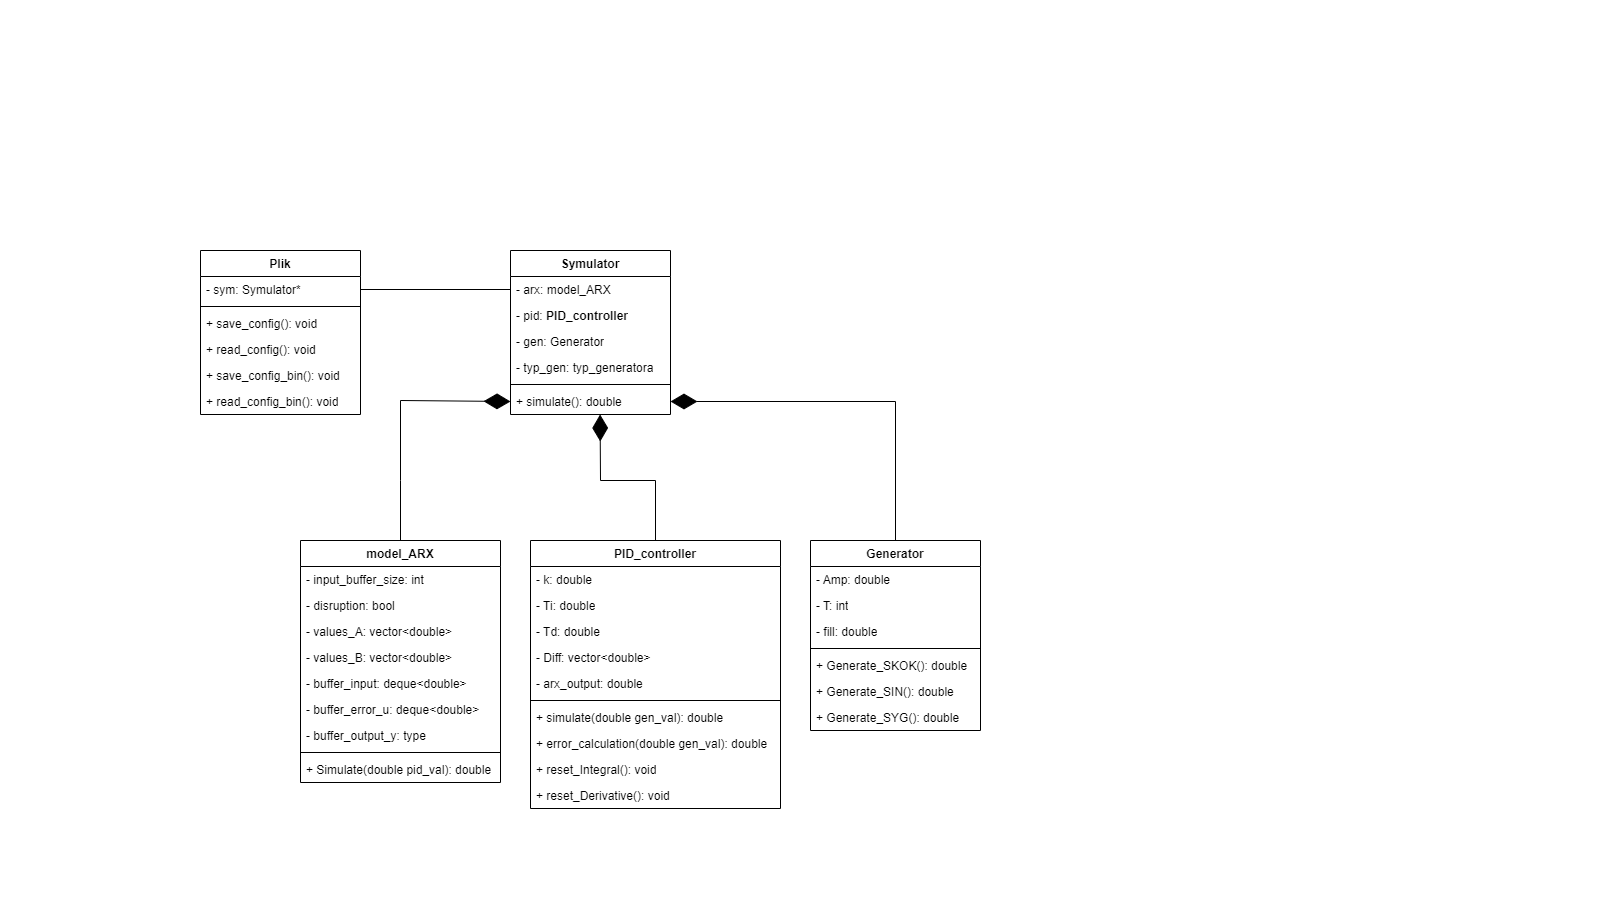

The diagram above was exported from draw.io. Its source (the exported page's mxGraphModel, read from the mxfile embedded in the PNG):
<mxGraphModel dx="1309" dy="712" grid="1" gridSize="10" guides="1" tooltips="1" connect="1" arrows="1" fold="1" page="1" pageScale="1" pageWidth="1600" pageHeight="900" math="0" shadow="0">
  <root>
    <mxCell id="0" />
    <mxCell id="1" parent="0" />
    <mxCell id="UFLA4gzIC3E4foL9U2bn-1" value="Symulator" style="swimlane;fontStyle=1;align=center;verticalAlign=top;childLayout=stackLayout;horizontal=1;startSize=26;horizontalStack=0;resizeParent=1;resizeParentMax=0;resizeLast=0;collapsible=1;marginBottom=0;whiteSpace=wrap;html=1;" parent="1" vertex="1">
      <mxGeometry x="510" y="250" width="160" height="164" as="geometry" />
    </mxCell>
    <mxCell id="UFLA4gzIC3E4foL9U2bn-2" value="- arx: model_ARX" style="text;strokeColor=none;fillColor=none;align=left;verticalAlign=top;spacingLeft=4;spacingRight=4;overflow=hidden;rotatable=0;points=[[0,0.5],[1,0.5]];portConstraint=eastwest;whiteSpace=wrap;html=1;" parent="UFLA4gzIC3E4foL9U2bn-1" vertex="1">
      <mxGeometry y="26" width="160" height="26" as="geometry" />
    </mxCell>
    <mxCell id="A07IbXPbSlj1XQr_j-1v-25" value="- pid:&amp;nbsp;&lt;span style=&quot;font-weight: 700; text-align: center;&quot;&gt;PID_controller&lt;/span&gt;" style="text;strokeColor=none;fillColor=none;align=left;verticalAlign=top;spacingLeft=4;spacingRight=4;overflow=hidden;rotatable=0;points=[[0,0.5],[1,0.5]];portConstraint=eastwest;whiteSpace=wrap;html=1;" vertex="1" parent="UFLA4gzIC3E4foL9U2bn-1">
      <mxGeometry y="52" width="160" height="26" as="geometry" />
    </mxCell>
    <mxCell id="A07IbXPbSlj1XQr_j-1v-26" value="- gen: Generator" style="text;strokeColor=none;fillColor=none;align=left;verticalAlign=top;spacingLeft=4;spacingRight=4;overflow=hidden;rotatable=0;points=[[0,0.5],[1,0.5]];portConstraint=eastwest;whiteSpace=wrap;html=1;" vertex="1" parent="UFLA4gzIC3E4foL9U2bn-1">
      <mxGeometry y="78" width="160" height="26" as="geometry" />
    </mxCell>
    <mxCell id="A07IbXPbSlj1XQr_j-1v-27" value="- typ_gen: typ_generatora" style="text;strokeColor=none;fillColor=none;align=left;verticalAlign=top;spacingLeft=4;spacingRight=4;overflow=hidden;rotatable=0;points=[[0,0.5],[1,0.5]];portConstraint=eastwest;whiteSpace=wrap;html=1;" vertex="1" parent="UFLA4gzIC3E4foL9U2bn-1">
      <mxGeometry y="104" width="160" height="26" as="geometry" />
    </mxCell>
    <mxCell id="UFLA4gzIC3E4foL9U2bn-3" value="" style="line;strokeWidth=1;fillColor=none;align=left;verticalAlign=middle;spacingTop=-1;spacingLeft=3;spacingRight=3;rotatable=0;labelPosition=right;points=[];portConstraint=eastwest;strokeColor=inherit;" parent="UFLA4gzIC3E4foL9U2bn-1" vertex="1">
      <mxGeometry y="130" width="160" height="8" as="geometry" />
    </mxCell>
    <mxCell id="UFLA4gzIC3E4foL9U2bn-4" value="+ simulate(): double" style="text;strokeColor=none;fillColor=none;align=left;verticalAlign=top;spacingLeft=4;spacingRight=4;overflow=hidden;rotatable=0;points=[[0,0.5],[1,0.5]];portConstraint=eastwest;whiteSpace=wrap;html=1;" parent="UFLA4gzIC3E4foL9U2bn-1" vertex="1">
      <mxGeometry y="138" width="160" height="26" as="geometry" />
    </mxCell>
    <mxCell id="UFLA4gzIC3E4foL9U2bn-5" value="model_ARX" style="swimlane;fontStyle=1;align=center;verticalAlign=top;childLayout=stackLayout;horizontal=1;startSize=26;horizontalStack=0;resizeParent=1;resizeParentMax=0;resizeLast=0;collapsible=1;marginBottom=0;whiteSpace=wrap;html=1;" parent="1" vertex="1">
      <mxGeometry x="300" y="540" width="200" height="242" as="geometry" />
    </mxCell>
    <mxCell id="UFLA4gzIC3E4foL9U2bn-6" value="- input_buffer_size: int" style="text;strokeColor=none;fillColor=none;align=left;verticalAlign=top;spacingLeft=4;spacingRight=4;overflow=hidden;rotatable=0;points=[[0,0.5],[1,0.5]];portConstraint=eastwest;whiteSpace=wrap;html=1;" parent="UFLA4gzIC3E4foL9U2bn-5" vertex="1">
      <mxGeometry y="26" width="200" height="26" as="geometry" />
    </mxCell>
    <mxCell id="A07IbXPbSlj1XQr_j-1v-19" value="- disruption: bool" style="text;strokeColor=none;fillColor=none;align=left;verticalAlign=top;spacingLeft=4;spacingRight=4;overflow=hidden;rotatable=0;points=[[0,0.5],[1,0.5]];portConstraint=eastwest;whiteSpace=wrap;html=1;" vertex="1" parent="UFLA4gzIC3E4foL9U2bn-5">
      <mxGeometry y="52" width="200" height="26" as="geometry" />
    </mxCell>
    <mxCell id="A07IbXPbSlj1XQr_j-1v-20" value="- values_A: vector&amp;lt;double&amp;gt;" style="text;strokeColor=none;fillColor=none;align=left;verticalAlign=top;spacingLeft=4;spacingRight=4;overflow=hidden;rotatable=0;points=[[0,0.5],[1,0.5]];portConstraint=eastwest;whiteSpace=wrap;html=1;" vertex="1" parent="UFLA4gzIC3E4foL9U2bn-5">
      <mxGeometry y="78" width="200" height="26" as="geometry" />
    </mxCell>
    <mxCell id="A07IbXPbSlj1XQr_j-1v-21" value="- values_B: vector&amp;lt;double&amp;gt;" style="text;strokeColor=none;fillColor=none;align=left;verticalAlign=top;spacingLeft=4;spacingRight=4;overflow=hidden;rotatable=0;points=[[0,0.5],[1,0.5]];portConstraint=eastwest;whiteSpace=wrap;html=1;" vertex="1" parent="UFLA4gzIC3E4foL9U2bn-5">
      <mxGeometry y="104" width="200" height="26" as="geometry" />
    </mxCell>
    <mxCell id="A07IbXPbSlj1XQr_j-1v-22" value="- buffer_input: deque&amp;lt;double&amp;gt;" style="text;strokeColor=none;fillColor=none;align=left;verticalAlign=top;spacingLeft=4;spacingRight=4;overflow=hidden;rotatable=0;points=[[0,0.5],[1,0.5]];portConstraint=eastwest;whiteSpace=wrap;html=1;" vertex="1" parent="UFLA4gzIC3E4foL9U2bn-5">
      <mxGeometry y="130" width="200" height="26" as="geometry" />
    </mxCell>
    <mxCell id="A07IbXPbSlj1XQr_j-1v-23" value="- buffer_error_u: deque&amp;lt;double&amp;gt;" style="text;strokeColor=none;fillColor=none;align=left;verticalAlign=top;spacingLeft=4;spacingRight=4;overflow=hidden;rotatable=0;points=[[0,0.5],[1,0.5]];portConstraint=eastwest;whiteSpace=wrap;html=1;" vertex="1" parent="UFLA4gzIC3E4foL9U2bn-5">
      <mxGeometry y="156" width="200" height="26" as="geometry" />
    </mxCell>
    <mxCell id="A07IbXPbSlj1XQr_j-1v-24" value="- buffer_output_y: type" style="text;strokeColor=none;fillColor=none;align=left;verticalAlign=top;spacingLeft=4;spacingRight=4;overflow=hidden;rotatable=0;points=[[0,0.5],[1,0.5]];portConstraint=eastwest;whiteSpace=wrap;html=1;" vertex="1" parent="UFLA4gzIC3E4foL9U2bn-5">
      <mxGeometry y="182" width="200" height="26" as="geometry" />
    </mxCell>
    <mxCell id="UFLA4gzIC3E4foL9U2bn-7" value="" style="line;strokeWidth=1;fillColor=none;align=left;verticalAlign=middle;spacingTop=-1;spacingLeft=3;spacingRight=3;rotatable=0;labelPosition=right;points=[];portConstraint=eastwest;strokeColor=inherit;" parent="UFLA4gzIC3E4foL9U2bn-5" vertex="1">
      <mxGeometry y="208" width="200" height="8" as="geometry" />
    </mxCell>
    <mxCell id="UFLA4gzIC3E4foL9U2bn-8" value="+ Simulate(double pid_val): double" style="text;strokeColor=none;fillColor=none;align=left;verticalAlign=top;spacingLeft=4;spacingRight=4;overflow=hidden;rotatable=0;points=[[0,0.5],[1,0.5]];portConstraint=eastwest;whiteSpace=wrap;html=1;" parent="UFLA4gzIC3E4foL9U2bn-5" vertex="1">
      <mxGeometry y="216" width="200" height="26" as="geometry" />
    </mxCell>
    <mxCell id="UFLA4gzIC3E4foL9U2bn-9" value="PID_controller" style="swimlane;fontStyle=1;align=center;verticalAlign=top;childLayout=stackLayout;horizontal=1;startSize=26;horizontalStack=0;resizeParent=1;resizeParentMax=0;resizeLast=0;collapsible=1;marginBottom=0;whiteSpace=wrap;html=1;" parent="1" vertex="1">
      <mxGeometry x="530" y="540" width="250" height="268" as="geometry" />
    </mxCell>
    <mxCell id="UFLA4gzIC3E4foL9U2bn-10" value="- k: double" style="text;strokeColor=none;fillColor=none;align=left;verticalAlign=top;spacingLeft=4;spacingRight=4;overflow=hidden;rotatable=0;points=[[0,0.5],[1,0.5]];portConstraint=eastwest;whiteSpace=wrap;html=1;" parent="UFLA4gzIC3E4foL9U2bn-9" vertex="1">
      <mxGeometry y="26" width="250" height="26" as="geometry" />
    </mxCell>
    <mxCell id="A07IbXPbSlj1XQr_j-1v-10" value="- Ti: double" style="text;strokeColor=none;fillColor=none;align=left;verticalAlign=top;spacingLeft=4;spacingRight=4;overflow=hidden;rotatable=0;points=[[0,0.5],[1,0.5]];portConstraint=eastwest;whiteSpace=wrap;html=1;" vertex="1" parent="UFLA4gzIC3E4foL9U2bn-9">
      <mxGeometry y="52" width="250" height="26" as="geometry" />
    </mxCell>
    <mxCell id="A07IbXPbSlj1XQr_j-1v-12" value="- Td: double" style="text;strokeColor=none;fillColor=none;align=left;verticalAlign=top;spacingLeft=4;spacingRight=4;overflow=hidden;rotatable=0;points=[[0,0.5],[1,0.5]];portConstraint=eastwest;whiteSpace=wrap;html=1;" vertex="1" parent="UFLA4gzIC3E4foL9U2bn-9">
      <mxGeometry y="78" width="250" height="26" as="geometry" />
    </mxCell>
    <mxCell id="A07IbXPbSlj1XQr_j-1v-13" value="- Diff: vector&amp;lt;double&amp;gt;" style="text;strokeColor=none;fillColor=none;align=left;verticalAlign=top;spacingLeft=4;spacingRight=4;overflow=hidden;rotatable=0;points=[[0,0.5],[1,0.5]];portConstraint=eastwest;whiteSpace=wrap;html=1;" vertex="1" parent="UFLA4gzIC3E4foL9U2bn-9">
      <mxGeometry y="104" width="250" height="26" as="geometry" />
    </mxCell>
    <mxCell id="A07IbXPbSlj1XQr_j-1v-14" value="- arx_output: double" style="text;strokeColor=none;fillColor=none;align=left;verticalAlign=top;spacingLeft=4;spacingRight=4;overflow=hidden;rotatable=0;points=[[0,0.5],[1,0.5]];portConstraint=eastwest;whiteSpace=wrap;html=1;" vertex="1" parent="UFLA4gzIC3E4foL9U2bn-9">
      <mxGeometry y="130" width="250" height="26" as="geometry" />
    </mxCell>
    <mxCell id="UFLA4gzIC3E4foL9U2bn-11" value="" style="line;strokeWidth=1;fillColor=none;align=left;verticalAlign=middle;spacingTop=-1;spacingLeft=3;spacingRight=3;rotatable=0;labelPosition=right;points=[];portConstraint=eastwest;strokeColor=inherit;" parent="UFLA4gzIC3E4foL9U2bn-9" vertex="1">
      <mxGeometry y="156" width="250" height="8" as="geometry" />
    </mxCell>
    <mxCell id="UFLA4gzIC3E4foL9U2bn-12" value="+ simulate(double gen_val): double" style="text;strokeColor=none;fillColor=none;align=left;verticalAlign=top;spacingLeft=4;spacingRight=4;overflow=hidden;rotatable=0;points=[[0,0.5],[1,0.5]];portConstraint=eastwest;whiteSpace=wrap;html=1;" parent="UFLA4gzIC3E4foL9U2bn-9" vertex="1">
      <mxGeometry y="164" width="250" height="26" as="geometry" />
    </mxCell>
    <mxCell id="A07IbXPbSlj1XQr_j-1v-17" value="+ error_calculation(double gen_val): double" style="text;strokeColor=none;fillColor=none;align=left;verticalAlign=top;spacingLeft=4;spacingRight=4;overflow=hidden;rotatable=0;points=[[0,0.5],[1,0.5]];portConstraint=eastwest;whiteSpace=wrap;html=1;" vertex="1" parent="UFLA4gzIC3E4foL9U2bn-9">
      <mxGeometry y="190" width="250" height="26" as="geometry" />
    </mxCell>
    <mxCell id="A07IbXPbSlj1XQr_j-1v-16" value="+ reset_Integral(): void" style="text;strokeColor=none;fillColor=none;align=left;verticalAlign=top;spacingLeft=4;spacingRight=4;overflow=hidden;rotatable=0;points=[[0,0.5],[1,0.5]];portConstraint=eastwest;whiteSpace=wrap;html=1;" vertex="1" parent="UFLA4gzIC3E4foL9U2bn-9">
      <mxGeometry y="216" width="250" height="26" as="geometry" />
    </mxCell>
    <mxCell id="A07IbXPbSlj1XQr_j-1v-18" value="+ reset_Derivative(): void" style="text;strokeColor=none;fillColor=none;align=left;verticalAlign=top;spacingLeft=4;spacingRight=4;overflow=hidden;rotatable=0;points=[[0,0.5],[1,0.5]];portConstraint=eastwest;whiteSpace=wrap;html=1;" vertex="1" parent="UFLA4gzIC3E4foL9U2bn-9">
      <mxGeometry y="242" width="250" height="26" as="geometry" />
    </mxCell>
    <mxCell id="UFLA4gzIC3E4foL9U2bn-13" value="Generator" style="swimlane;fontStyle=1;align=center;verticalAlign=top;childLayout=stackLayout;horizontal=1;startSize=26;horizontalStack=0;resizeParent=1;resizeParentMax=0;resizeLast=0;collapsible=1;marginBottom=0;whiteSpace=wrap;html=1;" parent="1" vertex="1">
      <mxGeometry x="810" y="540" width="170" height="190" as="geometry" />
    </mxCell>
    <mxCell id="UFLA4gzIC3E4foL9U2bn-14" value="- Amp: double" style="text;strokeColor=none;fillColor=none;align=left;verticalAlign=top;spacingLeft=4;spacingRight=4;overflow=hidden;rotatable=0;points=[[0,0.5],[1,0.5]];portConstraint=eastwest;whiteSpace=wrap;html=1;" parent="UFLA4gzIC3E4foL9U2bn-13" vertex="1">
      <mxGeometry y="26" width="170" height="26" as="geometry" />
    </mxCell>
    <mxCell id="A07IbXPbSlj1XQr_j-1v-1" value="- T: int" style="text;strokeColor=none;fillColor=none;align=left;verticalAlign=top;spacingLeft=4;spacingRight=4;overflow=hidden;rotatable=0;points=[[0,0.5],[1,0.5]];portConstraint=eastwest;whiteSpace=wrap;html=1;" vertex="1" parent="UFLA4gzIC3E4foL9U2bn-13">
      <mxGeometry y="52" width="170" height="26" as="geometry" />
    </mxCell>
    <mxCell id="A07IbXPbSlj1XQr_j-1v-2" value="- fill: double" style="text;strokeColor=none;fillColor=none;align=left;verticalAlign=top;spacingLeft=4;spacingRight=4;overflow=hidden;rotatable=0;points=[[0,0.5],[1,0.5]];portConstraint=eastwest;whiteSpace=wrap;html=1;" vertex="1" parent="UFLA4gzIC3E4foL9U2bn-13">
      <mxGeometry y="78" width="170" height="26" as="geometry" />
    </mxCell>
    <mxCell id="UFLA4gzIC3E4foL9U2bn-15" value="" style="line;strokeWidth=1;fillColor=none;align=left;verticalAlign=middle;spacingTop=-1;spacingLeft=3;spacingRight=3;rotatable=0;labelPosition=right;points=[];portConstraint=eastwest;strokeColor=inherit;" parent="UFLA4gzIC3E4foL9U2bn-13" vertex="1">
      <mxGeometry y="104" width="170" height="8" as="geometry" />
    </mxCell>
    <mxCell id="UFLA4gzIC3E4foL9U2bn-16" value="+ Generate_SKOK(): double" style="text;strokeColor=none;fillColor=none;align=left;verticalAlign=top;spacingLeft=4;spacingRight=4;overflow=hidden;rotatable=0;points=[[0,0.5],[1,0.5]];portConstraint=eastwest;whiteSpace=wrap;html=1;" parent="UFLA4gzIC3E4foL9U2bn-13" vertex="1">
      <mxGeometry y="112" width="170" height="26" as="geometry" />
    </mxCell>
    <mxCell id="A07IbXPbSlj1XQr_j-1v-4" value="+ Generate_SIN(): double" style="text;strokeColor=none;fillColor=none;align=left;verticalAlign=top;spacingLeft=4;spacingRight=4;overflow=hidden;rotatable=0;points=[[0,0.5],[1,0.5]];portConstraint=eastwest;whiteSpace=wrap;html=1;" vertex="1" parent="UFLA4gzIC3E4foL9U2bn-13">
      <mxGeometry y="138" width="170" height="26" as="geometry" />
    </mxCell>
    <mxCell id="A07IbXPbSlj1XQr_j-1v-5" value="+ Generate_SYG(): double" style="text;strokeColor=none;fillColor=none;align=left;verticalAlign=top;spacingLeft=4;spacingRight=4;overflow=hidden;rotatable=0;points=[[0,0.5],[1,0.5]];portConstraint=eastwest;whiteSpace=wrap;html=1;" vertex="1" parent="UFLA4gzIC3E4foL9U2bn-13">
      <mxGeometry y="164" width="170" height="26" as="geometry" />
    </mxCell>
    <mxCell id="UFLA4gzIC3E4foL9U2bn-21" value="Plik" style="swimlane;fontStyle=1;align=center;verticalAlign=top;childLayout=stackLayout;horizontal=1;startSize=26;horizontalStack=0;resizeParent=1;resizeParentMax=0;resizeLast=0;collapsible=1;marginBottom=0;whiteSpace=wrap;html=1;" parent="1" vertex="1">
      <mxGeometry x="200" y="250" width="160" height="164" as="geometry" />
    </mxCell>
    <mxCell id="UFLA4gzIC3E4foL9U2bn-22" value="- sym: Symulator*" style="text;strokeColor=none;fillColor=none;align=left;verticalAlign=top;spacingLeft=4;spacingRight=4;overflow=hidden;rotatable=0;points=[[0,0.5],[1,0.5]];portConstraint=eastwest;whiteSpace=wrap;html=1;" parent="UFLA4gzIC3E4foL9U2bn-21" vertex="1">
      <mxGeometry y="26" width="160" height="26" as="geometry" />
    </mxCell>
    <mxCell id="UFLA4gzIC3E4foL9U2bn-23" value="" style="line;strokeWidth=1;fillColor=none;align=left;verticalAlign=middle;spacingTop=-1;spacingLeft=3;spacingRight=3;rotatable=0;labelPosition=right;points=[];portConstraint=eastwest;strokeColor=inherit;" parent="UFLA4gzIC3E4foL9U2bn-21" vertex="1">
      <mxGeometry y="52" width="160" height="8" as="geometry" />
    </mxCell>
    <mxCell id="UFLA4gzIC3E4foL9U2bn-24" value="+ save_config(): void" style="text;strokeColor=none;fillColor=none;align=left;verticalAlign=top;spacingLeft=4;spacingRight=4;overflow=hidden;rotatable=0;points=[[0,0.5],[1,0.5]];portConstraint=eastwest;whiteSpace=wrap;html=1;" parent="UFLA4gzIC3E4foL9U2bn-21" vertex="1">
      <mxGeometry y="60" width="160" height="26" as="geometry" />
    </mxCell>
    <mxCell id="A07IbXPbSlj1XQr_j-1v-28" value="+ read_config(): void" style="text;strokeColor=none;fillColor=none;align=left;verticalAlign=top;spacingLeft=4;spacingRight=4;overflow=hidden;rotatable=0;points=[[0,0.5],[1,0.5]];portConstraint=eastwest;whiteSpace=wrap;html=1;" vertex="1" parent="UFLA4gzIC3E4foL9U2bn-21">
      <mxGeometry y="86" width="160" height="26" as="geometry" />
    </mxCell>
    <mxCell id="A07IbXPbSlj1XQr_j-1v-29" value="+ save_config_bin(): void" style="text;strokeColor=none;fillColor=none;align=left;verticalAlign=top;spacingLeft=4;spacingRight=4;overflow=hidden;rotatable=0;points=[[0,0.5],[1,0.5]];portConstraint=eastwest;whiteSpace=wrap;html=1;" vertex="1" parent="UFLA4gzIC3E4foL9U2bn-21">
      <mxGeometry y="112" width="160" height="26" as="geometry" />
    </mxCell>
    <mxCell id="A07IbXPbSlj1XQr_j-1v-31" value="+ read_config_bin(): void" style="text;strokeColor=none;fillColor=none;align=left;verticalAlign=top;spacingLeft=4;spacingRight=4;overflow=hidden;rotatable=0;points=[[0,0.5],[1,0.5]];portConstraint=eastwest;whiteSpace=wrap;html=1;" vertex="1" parent="UFLA4gzIC3E4foL9U2bn-21">
      <mxGeometry y="138" width="160" height="26" as="geometry" />
    </mxCell>
    <mxCell id="UFLA4gzIC3E4foL9U2bn-28" value="" style="endArrow=none;html=1;edgeStyle=orthogonalEdgeStyle;rounded=0;exitX=1;exitY=0.5;exitDx=0;exitDy=0;entryX=0;entryY=0.5;entryDx=0;entryDy=0;" parent="1" source="UFLA4gzIC3E4foL9U2bn-22" target="UFLA4gzIC3E4foL9U2bn-2" edge="1">
      <mxGeometry relative="1" as="geometry">
        <mxPoint x="620" y="280" as="sourcePoint" />
        <mxPoint x="780" y="280" as="targetPoint" />
      </mxGeometry>
    </mxCell>
    <mxCell id="A07IbXPbSlj1XQr_j-1v-32" value="" style="endArrow=diamondThin;endFill=1;endSize=24;html=1;rounded=0;entryX=0;entryY=0.5;entryDx=0;entryDy=0;exitX=0.5;exitY=0;exitDx=0;exitDy=0;" edge="1" parent="1" source="UFLA4gzIC3E4foL9U2bn-5" target="UFLA4gzIC3E4foL9U2bn-4">
      <mxGeometry width="160" relative="1" as="geometry">
        <mxPoint x="620" y="490" as="sourcePoint" />
        <mxPoint x="780" y="490" as="targetPoint" />
        <Array as="points">
          <mxPoint x="400" y="480" />
          <mxPoint x="400" y="400" />
        </Array>
      </mxGeometry>
    </mxCell>
    <mxCell id="A07IbXPbSlj1XQr_j-1v-33" value="" style="endArrow=diamondThin;endFill=1;endSize=24;html=1;rounded=0;exitX=0.5;exitY=0;exitDx=0;exitDy=0;entryX=0.563;entryY=1.115;entryDx=0;entryDy=0;entryPerimeter=0;" edge="1" parent="1" source="UFLA4gzIC3E4foL9U2bn-9">
      <mxGeometry width="160" relative="1" as="geometry">
        <mxPoint x="599.5" y="537.01" as="sourcePoint" />
        <mxPoint x="599.5799999999999" y="414" as="targetPoint" />
        <Array as="points">
          <mxPoint x="655" y="480" />
          <mxPoint x="600" y="480" />
        </Array>
      </mxGeometry>
    </mxCell>
    <mxCell id="A07IbXPbSlj1XQr_j-1v-34" value="" style="endArrow=diamondThin;endFill=1;endSize=24;html=1;rounded=0;entryX=1;entryY=0.5;entryDx=0;entryDy=0;exitX=0.5;exitY=0;exitDx=0;exitDy=0;" edge="1" parent="1" source="UFLA4gzIC3E4foL9U2bn-13" target="UFLA4gzIC3E4foL9U2bn-4">
      <mxGeometry width="160" relative="1" as="geometry">
        <mxPoint x="620" y="490" as="sourcePoint" />
        <mxPoint x="780" y="490" as="targetPoint" />
        <Array as="points">
          <mxPoint x="895" y="401" />
        </Array>
      </mxGeometry>
    </mxCell>
  </root>
</mxGraphModel>